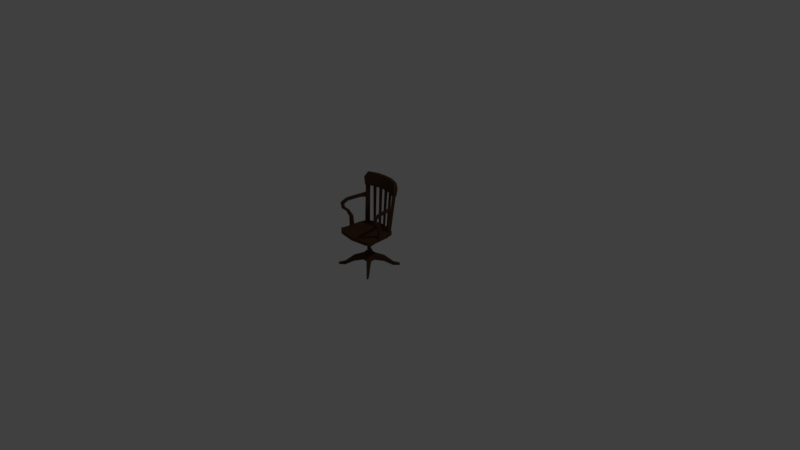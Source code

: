 # Source: chair.blend  (saved by Blender 2.78.0; exported with 4.5.12 LTS)
import bpy
from mathutils import Matrix  # noqa: F401  (used for matrix-valued properties, if any)

bpy.ops.wm.read_factory_settings(use_empty=True)
scene = bpy.context.scene
scene.name = 'Scene'

# ---- collections
col_collection_1 = bpy.data.collections.new('Collection 1'); scene.collection.children.link(col_collection_1)

# ---- materials (node trees are filled in below, after node groups)
mat_woodmaterial = bpy.data.materials.new('WoodMaterial')
mat_woodmaterial.alpha_threshold = 0.0
mat_woodmaterial.use_transparent_shadow = False
mat_woodmaterial.diffuse_color = (0.08353, 0.04215, 0.0219, 1.0)
mat_woodmaterial.roughness = 0.5
mat_woodmaterial.specular_intensity = 0.0
mat_woodmaterial.line_color = (0.0, 0.0, 0.0, 1.0)

# ---- material node trees

# ---- world
world_world = bpy.data.worlds.new('World'); scene.world = world_world
world_world.color = (0.05088, 0.05088, 0.05088)
world_world.use_sun_shadow = False
world_world.sun_shadow_jitter_overblur = 0.0
world_world.cycles.sampling_method = 'MANUAL'

# ---- cameras
cam_camera = bpy.data.cameras.new('Camera')
cam_camera.clip_end = 100.0
cam_camera.lens = 35.0
cam_camera.sensor_width = 32.0
cam_camera.sensor_height = 18.0
cam_camera.ortho_scale = 7.314
cam_camera.dof.focus_distance = 0.0
cam_camera.dof.aperture_fstop = 128.0

# ---- lights
light_lamp = bpy.data.lights.new('Lamp', 'POINT')
light_lamp.transmission_factor = 0.0
light_lamp.cutoff_distance = 30.0
light_lamp.energy = 100.0
light_lamp.shadow_buffer_clip_start = 1.001
light_lamp.shadow_soft_size = 0.1
light_lamp.shadow_maximum_resolution = 0.006
light_lamp.use_absolute_resolution = True

# ---- meshes
me_cube = bpy.data.meshes.new('Cube')
me_cube.from_pydata([(-0.021, 0.05069, -0.2509), (-0.021, 0.05069, -0.1998), (0.021, 0.05069, -0.2509), (0.021, 0.05069, -0.1998), (0.05069, 0.021, -0.2509), (0.05069, 0.021, -0.1998), (0.05069, -0.021, -0.2509), (0.05069, -0.021, -0.1998), (0.021, -0.05069, -0.2509), (0.021, -0.05069, -0.1998), (-0.021, -0.05069, -0.2509), (-0.021, -0.05069, -0.1998), (-0.05069, -0.021, -0.2509), (-0.05069, -0.021, -0.1998), (-0.05069, 0.021, -0.2509), (-0.05069, 0.021, -0.1998), (-0.1379, 0.1535, -0.3056), (-0.1379, 0.1535, -0.277), (0.1379, 0.1535, -0.277), (0.1379, 0.1535, -0.3056), (0.1535, 0.1379, -0.3056), (0.1535, 0.1379, -0.277), (0.1535, -0.1379, -0.277), (0.1535, -0.1379, -0.3056), (0.1379, -0.1535, -0.3056), (0.1379, -0.1535, -0.277), (-0.1379, -0.1535, -0.277), (-0.1379, -0.1535, -0.3056), (-0.1535, -0.1379, -0.3056), (-0.1535, -0.1379, -0.277), (-0.1535, 0.1379, -0.277), (-0.1535, 0.1379, -0.3056), (0.1021, -0.07945, -0.2201), (0.1021, -0.07945, -0.2653), (0.07945, -0.1021, -0.2653), (0.07945, -0.1021, -0.2201), (-0.07945, -0.1021, -0.2201), (-0.07945, -0.1021, -0.2653), (-0.1021, -0.07945, -0.2653), (-0.1021, -0.07945, -0.2201), (-0.1021, 0.07945, -0.2201), (-0.1021, 0.07945, -0.2653), (-0.07945, 0.1021, -0.2653), (-0.07945, 0.1021, -0.2201), (0.1021, 0.07945, -0.2653), (0.1021, 0.07945, -0.2201), (0.07945, 0.1021, -0.2201), (0.07945, 0.1021, -0.2653), (-0.1805, 0.1909, -0.3056), (-0.1805, 0.1909, -0.2892), (0.1805, 0.1909, -0.2892), (0.1805, 0.1909, -0.3056), (0.1909, 0.1805, -0.3056), (0.1909, 0.1805, -0.2892), (0.1909, -0.1805, -0.2892), (0.1909, -0.1805, -0.3056), (0.1805, -0.1909, -0.3056), (0.1805, -0.1909, -0.2892), (-0.1805, -0.1909, -0.2892), (-0.1805, -0.1909, -0.3056), (-0.1909, -0.1805, -0.3056), (-0.1909, -0.1805, -0.2892), (-0.1909, 0.1805, -0.2892), (-0.1909, 0.1805, -0.3056), (-8.397e-09, 7.744e-10, -0.2509), (-0.01348, 0.03255, -0.1998), (0.01348, 0.03255, -0.1998), (0.03255, 0.01348, -0.1998), (0.03255, -0.01348, -0.1998), (0.01348, -0.03255, -0.1998), (-0.01348, -0.03255, -0.1998), (-0.03255, -0.01348, -0.1998), (-0.03255, 0.01348, -0.1998), (-0.03255, 0.01348, -0.1802), (-0.03255, -0.01348, -0.1802), (-0.01348, -0.03255, -0.1802), (0.01348, -0.03255, -0.1802), (0.03255, -0.01348, -0.1802), (0.03255, 0.01348, -0.1802), (0.01348, 0.03255, -0.1802), (-0.01348, 0.03255, -0.1802), (-0.01535, 0.006359, -0.1802), (-0.01535, -0.006359, -0.1802), (-0.006359, -0.01535, -0.1802), (0.006359, -0.01535, -0.1802), (0.01535, -0.006359, -0.1802), (0.01535, 0.006359, -0.1802), (0.006359, 0.01535, -0.1802), (-0.006359, 0.01535, -0.1802), (-0.01535, 0.006359, 0.003498), (-0.01535, -0.006359, 0.003498), (-0.006359, -0.01535, 0.003498), (0.006359, -0.01535, 0.003498), (0.01535, -0.006359, 0.003498), (0.01535, 0.006359, 0.003498), (0.006359, 0.01535, 0.003498), (-0.006359, 0.01535, 0.003498), (0.1836, 0.1203, 0.2429), (0.1631, 0.1383, 0.2429), (0.1698, 0.1064, 0.2429), (0.1511, 0.1206, 0.2429), (0.2003, 0.0792, 0.2473), (0.1822, 0.07493, 0.2473), (0.2182, -0.05273, 0.2473), (0.1997, -0.05461, 0.2473), (0.2165, -0.09532, 0.2304), (0.1979, -0.09528, 0.2304), (0.2109, -0.09236, 0.2047), (0.1923, -0.0923, 0.2047), (0.2001, -0.05854, 0.174), (0.1815, -0.05848, 0.174), (0.1887, -0.02274, 0.1101), (0.1702, -0.02266, 0.1101), (0.1884, -0.01234, 0.001703), (0.1698, -0.01224, 0.001703), (0.1836, 0.126, 0.2783), (0.1639, 0.1439, 0.2783), (0.1698, 0.1122, 0.2783), (0.1519, 0.1262, 0.2783), (0.2004, 0.08339, 0.2738), (0.1824, 0.07912, 0.2738), (0.2185, -0.05569, 0.273), (0.2, -0.05726, 0.2731), (0.2184, -0.1202, 0.2491), (0.1998, -0.1202, 0.2491), (0.2113, -0.1153, 0.1927), (0.1927, -0.1152, 0.1926), (0.2014, -0.07488, 0.1577), (0.1828, -0.07464, 0.1576), (0.1907, -0.05165, 0.1035), (0.1722, -0.05157, 0.1035), (0.1904, -0.05106, 0.001703), (0.1719, -0.05095, 0.001703), (0.1531, 0.122, -0.006892), (0.1934, -0.1417, -0.006892), (0.1531, 0.122, 0.025), (0.1934, -0.1417, 0.025), (0.08716, 0.151, -0.006892), (0.1533, -0.1715, -0.006892), (0.08716, 0.151, 0.025), (0.1533, -0.1715, 0.025), (0.07158, 0.1366, 0.01686), (0.0821, 0.1586, 0.3681), (0.07411, 0.1469, 0.01686), (0.0856, 0.1729, 0.3681), (0.08878, 0.1324, 0.01686), (0.1059, 0.1528, 0.3681), (0.09131, 0.1427, 0.01686), (0.1094, 0.1671, 0.3681), (0.01699, 0.1453, 0.01686), (0.01944, 0.1668, 0.3681), (0.01812, 0.1558, 0.01686), (0.02099, 0.1814, 0.3681), (0.0346, 0.1434, 0.01686), (0.04377, 0.1643, 0.3681), (0.03573, 0.154, 0.01686), (0.04533, 0.1789, 0.3681), (0.1211, 0.1152, 0.01479), (0.1433, 0.1431, 0.3702), (0.1267, 0.1269, 0.01479), (0.1511, 0.1593, 0.3702), (0.1406, 0.08233, 0.01479), (0.1703, 0.1237, 0.3702), (0.1462, 0.1185, 0.01479), (0.178, 0.1498, 0.3702), (0.1721, 0.1163, 0.3544), (0.1638, 0.1386, 0.4638), (0.07575, 0.1529, 0.3544), (0.08109, 0.17, 0.4638), (0.1869, 0.1459, 0.354), (0.1725, 0.1615, 0.4635), (0.08367, 0.1846, 0.354), (0.08646, 0.1956, 0.4635), (0.1861, 0.1191, 0.4228), (0.07774, 0.1638, 0.4228), (0.1994, 0.1495, 0.4224), (0.08417, 0.1953, 0.4224), (0.1809, -0.08782, -0.006892), (0.1809, -0.08782, 0.025), (0.104, -0.09621, 0.025), (0.104, -0.09621, -0.006892), (0.09472, 0.0549, -0.006892), (0.1731, 0.0549, -0.006892), (0.1731, 0.0549, 0.025), (0.09472, 0.0549, 0.025), (0.1781, 0.1179, 0.3886), (0.07674, 0.1576, 0.3886), (0.1922, 0.1479, 0.3882), (0.08392, 0.1892, 0.3882), (-0.1836, 0.1203, 0.2429), (-0.1631, 0.1383, 0.2429), (-0.1698, 0.1064, 0.2429), (-0.1511, 0.1206, 0.2429), (-0.2003, 0.0792, 0.2473), (-0.1822, 0.07493, 0.2473), (-0.2182, -0.05273, 0.2473), (-0.1997, -0.05461, 0.2473), (-0.2165, -0.09532, 0.2304), (-0.1979, -0.09528, 0.2304), (-0.2109, -0.09236, 0.2047), (-0.1923, -0.0923, 0.2047), (-0.2001, -0.05854, 0.174), (-0.1815, -0.05848, 0.174), (-0.1887, -0.02274, 0.1101), (-0.1702, -0.02266, 0.1101), (-0.1884, -0.01234, 0.001703), (-0.1698, -0.01224, 0.001703), (-0.1836, 0.126, 0.2783), (-0.1639, 0.1439, 0.2783), (-0.1698, 0.1122, 0.2783), (-0.1519, 0.1262, 0.2783), (-0.2004, 0.08339, 0.2738), (-0.1824, 0.07912, 0.2738), (-0.2185, -0.05569, 0.273), (-0.2, -0.05726, 0.2731), (-0.2184, -0.1202, 0.2491), (-0.1998, -0.1202, 0.2491), (-0.2113, -0.1153, 0.1927), (-0.1927, -0.1152, 0.1926), (-0.2014, -0.07488, 0.1577), (-0.1828, -0.07464, 0.1576), (-0.1907, -0.05165, 0.1035), (-0.1722, -0.05157, 0.1035), (-0.1904, -0.05106, 0.001703), (-0.1719, -0.05095, 0.001703), (-0.1531, 0.122, -0.006892), (-0.1934, -0.1417, -0.006892), (-0.1531, 0.122, 0.025), (-0.1934, -0.1417, 0.025), (-0.08716, 0.151, -0.006892), (0.0, 0.1638, -0.006892), (-0.1533, -0.1715, -0.006892), (0.0, -0.1934, -0.006892), (-0.08716, 0.151, 0.025), (0.0, 0.1638, 0.025), (-0.1533, -0.1715, 0.025), (0.0, -0.1934, 0.025), (-0.07158, 0.1366, 0.01686), (-0.0821, 0.1586, 0.3681), (-0.07411, 0.1469, 0.01686), (-0.0856, 0.1729, 0.3681), (-0.08878, 0.1324, 0.01686), (-0.1059, 0.1528, 0.3681), (-0.09131, 0.1427, 0.01686), (-0.1094, 0.1671, 0.3681), (-0.01699, 0.1453, 0.01686), (-0.01944, 0.1668, 0.3681), (-0.01812, 0.1558, 0.01686), (-0.02099, 0.1814, 0.3681), (-0.0346, 0.1434, 0.01686), (-0.04377, 0.1643, 0.3681), (-0.03573, 0.154, 0.01686), (-0.04533, 0.1789, 0.3681), (-0.1211, 0.1152, 0.01479), (-0.1433, 0.1431, 0.3702), (-0.1267, 0.1269, 0.01479), (-0.1511, 0.1593, 0.3702), (-0.1406, 0.08233, 0.01479), (-0.1703, 0.1237, 0.3702), (-0.1462, 0.1185, 0.01479), (-0.178, 0.1498, 0.3702), (-0.1721, 0.1163, 0.3544), (-0.1638, 0.1386, 0.4638), (-0.07575, 0.1529, 0.3544), (0.0, 0.1602, 0.3544), (-0.08109, 0.17, 0.4638), (0.0, 0.1772, 0.4638), (-0.1869, 0.1459, 0.354), (-0.1725, 0.1615, 0.4635), (-0.08367, 0.1846, 0.354), (0.0, 0.1949, 0.354), (-0.08646, 0.1956, 0.4635), (0.0, 0.204, 0.4635), (-0.1861, 0.1191, 0.4228), (-0.07774, 0.1638, 0.4228), (0.0, 0.17, 0.4228), (-0.1994, 0.1495, 0.4224), (-0.08417, 0.1953, 0.4224), (0.0, 0.203, 0.4224), (-0.1809, -0.08782, -0.006892), (-0.1809, -0.08782, 0.025), (-0.104, -0.09621, 0.025), (0.0, -0.09934, 0.025), (-0.104, -0.09621, -0.006892), (0.0, -0.09934, -0.006892), (-0.09472, 0.0549, -0.006892), (0.0, 0.0549, -0.006892), (-0.1731, 0.0549, -0.006892), (-0.1731, 0.0549, 0.025), (-0.09472, 0.0549, 0.025), (0.0, 0.0549, 0.025), (-0.1781, 0.1179, 0.3886), (-0.07674, 0.1576, 0.3886), (0.0, 0.1635, 0.3886), (-0.1922, 0.1479, 0.3882), (-0.08392, 0.1892, 0.3882), (0.0, 0.1982, 0.3882)], [], [(0, 1, 3, 2), (37, 36, 26, 27), (4, 5, 7, 6), (42, 41, 31, 16), (8, 9, 11, 10), (41, 40, 30, 31), (12, 13, 15, 14), (45, 44, 20, 21), (31, 30, 62, 63), (23, 22, 54, 55), (29, 28, 60, 61), (21, 20, 52, 53), (40, 43, 17, 30), (38, 37, 27, 28), (33, 32, 22, 23), (43, 42, 16, 17), (36, 39, 29, 26), (34, 33, 23, 24), (47, 46, 18, 19), (39, 38, 28, 29), (32, 35, 25, 22), (44, 47, 19, 20), (35, 34, 24, 25), (46, 45, 21, 18), (9, 8, 34, 35), (7, 9, 35, 32), (8, 6, 33, 34), (6, 7, 32, 33), (13, 12, 38, 39), (11, 13, 39, 36), (12, 10, 37, 38), (10, 11, 36, 37), (1, 0, 42, 43), (15, 1, 43, 40), (14, 15, 40, 41), (0, 14, 41, 42), (3, 5, 45, 46), (4, 2, 47, 44), (2, 3, 46, 47), (5, 4, 44, 45), (51, 50, 53, 52), (55, 54, 57, 56), (59, 58, 61, 60), (63, 62, 49, 48), (24, 23, 55, 56), (16, 31, 63, 48), (22, 25, 57, 54), (17, 16, 48, 49), (30, 17, 49, 62), (25, 24, 56, 57), (19, 18, 50, 51), (27, 26, 58, 59), (20, 19, 51, 52), (28, 27, 59, 60), (18, 21, 53, 50), (26, 29, 61, 58), (4, 6, 64, 2), (6, 8, 10, 64), (2, 64, 14, 0), (64, 10, 12, 14), (1, 15, 72, 65), (3, 1, 65, 66), (7, 5, 67, 68), (13, 11, 70, 71), (9, 7, 68, 69), (15, 13, 71, 72), (5, 3, 66, 67), (11, 9, 69, 70), (65, 72, 73, 80), (69, 68, 77, 76), (72, 71, 74, 73), (68, 67, 78, 77), (71, 70, 75, 74), (67, 66, 79, 78), (70, 69, 76, 75), (66, 65, 80, 79), (79, 80, 88, 87), (77, 78, 86, 85), (75, 76, 84, 83), (73, 74, 82, 81), (78, 79, 87, 86), (76, 77, 85, 84), (74, 75, 83, 82), (80, 73, 81, 88), (86, 87, 95, 94), (84, 85, 93, 92), (82, 83, 91, 90), (88, 81, 89, 96), (87, 88, 96, 95), (85, 86, 94, 93), (83, 84, 92, 91), (81, 82, 90, 89), (97, 99, 100, 98), (97, 101, 102, 99), (102, 101, 103, 104), (103, 105, 106, 104), (105, 107, 108, 106), (107, 109, 110, 108), (109, 111, 112, 110), (111, 113, 114, 112), (115, 116, 118, 117), (115, 117, 120, 119), (120, 122, 121, 119), (121, 122, 124, 123), (123, 124, 126, 125), (125, 126, 128, 127), (127, 128, 130, 129), (129, 130, 132, 131), (98, 116, 115, 97), (100, 118, 116, 98), (99, 117, 118, 100), (102, 120, 117, 99), (97, 115, 119, 101), (104, 122, 120, 102), (101, 119, 121, 103), (106, 124, 122, 104), (103, 121, 123, 105), (108, 126, 124, 106), (105, 123, 125, 107), (110, 128, 126, 108), (107, 125, 127, 109), (112, 130, 128, 110), (109, 127, 129, 111), (113, 131, 132, 114), (114, 132, 130, 112), (111, 129, 131, 113), (135, 133, 137, 139), (139, 137, 230, 234), (134, 136, 140, 138), (138, 140, 236, 232), (178, 136, 134, 177), (179, 140, 136, 178), (282, 236, 140, 179), (177, 134, 138, 180), (180, 138, 232, 284), (141, 142, 144, 143), (143, 144, 148, 147), (147, 148, 146, 145), (145, 146, 142, 141), (143, 147, 145, 141), (148, 144, 142, 146), (149, 150, 152, 151), (151, 152, 156, 155), (155, 156, 154, 153), (153, 154, 150, 149), (151, 155, 153, 149), (156, 152, 150, 154), (157, 158, 160, 159), (159, 160, 164, 163), (163, 164, 162, 161), (161, 162, 158, 157), (159, 163, 161, 157), (164, 160, 158, 162), (185, 186, 167, 165), (186, 293, 264, 167), (187, 169, 171, 188), (188, 171, 270, 296), (165, 167, 171, 169), (266, 168, 172, 272), (167, 264, 270, 171), (185, 165, 169, 187), (168, 166, 170, 172), (166, 173, 175, 170), (172, 176, 278, 272), (170, 175, 176, 172), (168, 266, 275, 174), (166, 168, 174, 173), (181, 180, 284, 286), (182, 177, 180, 181), (290, 282, 179, 184), (184, 179, 178, 183), (183, 178, 177, 182), (135, 183, 182, 133), (139, 184, 183, 135), (234, 290, 184, 139), (133, 182, 181, 137), (137, 181, 286, 230), (173, 185, 187, 175), (176, 188, 296, 278), (175, 187, 188, 176), (174, 275, 293, 186), (173, 174, 186, 185), (189, 190, 192, 191), (189, 191, 194, 193), (194, 196, 195, 193), (195, 196, 198, 197), (197, 198, 200, 199), (199, 200, 202, 201), (201, 202, 204, 203), (203, 204, 206, 205), (207, 209, 210, 208), (207, 211, 212, 209), (212, 211, 213, 214), (213, 215, 216, 214), (215, 217, 218, 216), (217, 219, 220, 218), (219, 221, 222, 220), (221, 223, 224, 222), (190, 189, 207, 208), (192, 190, 208, 210), (191, 192, 210, 209), (194, 191, 209, 212), (189, 193, 211, 207), (196, 194, 212, 214), (193, 195, 213, 211), (198, 196, 214, 216), (195, 197, 215, 213), (200, 198, 216, 218), (197, 199, 217, 215), (202, 200, 218, 220), (199, 201, 219, 217), (204, 202, 220, 222), (201, 203, 221, 219), (205, 206, 224, 223), (206, 204, 222, 224), (203, 205, 223, 221), (227, 233, 229, 225), (233, 234, 230, 229), (226, 231, 235, 228), (231, 232, 236, 235), (280, 279, 226, 228), (281, 280, 228, 235), (282, 281, 235, 236), (279, 283, 231, 226), (283, 284, 232, 231), (237, 239, 240, 238), (239, 243, 244, 240), (243, 241, 242, 244), (241, 237, 238, 242), (239, 237, 241, 243), (244, 242, 238, 240), (245, 247, 248, 246), (247, 251, 252, 248), (251, 249, 250, 252), (249, 245, 246, 250), (247, 245, 249, 251), (252, 250, 246, 248), (253, 255, 256, 254), (255, 259, 260, 256), (259, 257, 258, 260), (257, 253, 254, 258), (255, 253, 257, 259), (260, 258, 254, 256), (291, 261, 263, 292), (292, 263, 264, 293), (294, 295, 269, 267), (295, 296, 270, 269), (261, 267, 269, 263), (275, 278, 272, 266), (266, 272, 271, 265), (263, 269, 270, 264), (291, 294, 267, 261), (265, 271, 268, 262), (262, 268, 276, 273), (293, 296, 278, 275), (271, 272, 278, 277), (268, 271, 277, 276), (265, 274, 275, 266), (262, 273, 274, 265), (285, 286, 284, 283), (287, 285, 283, 279), (290, 289, 281, 282), (289, 288, 280, 281), (288, 287, 279, 280), (227, 225, 287, 288), (233, 227, 288, 289), (234, 233, 289, 290), (225, 229, 285, 287), (229, 230, 286, 285), (264, 270, 296, 293), (273, 276, 294, 291), (277, 278, 296, 295), (276, 277, 295, 294), (274, 292, 293, 275), (273, 291, 292, 274)])
me_cube.polygons.foreach_set('use_smooth', [1, 1, 1, 1, 1, 1, 1, 1, 1, 1, 1, 1, 1, 1, 1, 1, 1, 1, 1, 1, 1, 1, 1, 1, 1, 1, 1, 1, 1, 1, 1, 1, 1, 1, 1, 1, 1, 1, 1, 1, 1, 1, 1, 1, 1, 1, 1, 1, 1, 1, 1, 1, 1, 1, 1, 1, 1, 1, 1, 1, 1, 1, 1, 1, 1, 1, 1, 1, 1, 1, 1, 1, 1, 1, 1, 1, 1, 1, 1, 1, 1, 1, 1, 1, 1, 1, 1, 1, 1, 1, 1, 1, 1, 1, 1, 1, 1, 1, 1, 1, 1, 1, 1, 1, 1, 1, 1, 1, 1, 1, 1, 1, 1, 1, 1, 1, 1, 1, 1, 1, 1, 1, 1, 1, 1, 1, 1, 1, 1, 1, 1, 1, 1, 1, 1, 0, 0, 0, 0, 0, 0, 0, 0, 0, 0, 0, 0, 0, 0, 0, 0, 0, 0, 1, 1, 1, 1, 1, 1, 1, 1, 1, 1, 1, 1, 1, 1, 1, 1, 1, 1, 1, 1, 1, 1, 1, 1, 1, 1, 1, 1, 1, 1, 1, 1, 1, 1, 1, 1, 1, 1, 1, 1, 1, 1, 1, 1, 1, 1, 1, 1, 1, 1, 1, 1, 1, 1, 1, 1, 1, 1, 1, 1, 1, 1, 1, 1, 1, 1, 1, 1, 1, 1, 1, 1, 0, 0, 0, 0, 0, 0, 0, 0, 0, 0, 0, 0, 0, 0, 0, 0, 0, 0, 1, 1, 1, 1, 1, 1, 1, 1, 1, 1, 1, 1, 1, 1, 1, 1, 1, 1, 1, 1, 1, 1, 1, 1, 1, 1, 1, 1, 1, 1, 1, 1])
me_cube.materials.append(mat_woodmaterial)
me_cube.use_remesh_preserve_volume = False
me_cube.use_remesh_preserve_attributes = False
me_cube.use_mirror_vertex_groups = False
me_cube.update()

# ---- objects
ob_cube = bpy.data.objects.new('Cube', me_cube)
ob_lamp = bpy.data.objects.new('Lamp', light_lamp)
ob_camera = bpy.data.objects.new('Camera', cam_camera)

# ---- transforms, parenting, visibility, modifiers, constraints
ob_cube.location = (0.0, 0.0, 0.3066)
ob_cube.scale = (1.5, 1.5, 1.5)
ob_cube.lock_rotations_4d = False
ob_cube.empty_display_type = 'ARROWS'
ob_cube.lineart.crease_threshold = 0.0
_m = ob_cube.modifiers.new('EdgeSplit', 'EDGE_SPLIT')
_m.split_angle = 1.257
ob_lamp.location = (4.076, 1.005, 5.904)
ob_lamp.rotation_euler = (0.6503, 0.05522, 1.866)
ob_lamp.lock_rotations_4d = False
ob_lamp.empty_display_type = 'ARROWS'
ob_lamp.color = (0.0, 0.0, 0.0, 0.0)
ob_lamp.lineart.crease_threshold = 0.0
ob_camera.location = (7.481, -6.508, 5.344)
ob_camera.rotation_euler = (1.109, 0.0, 0.8149)
ob_camera.lock_rotations_4d = False
ob_camera.empty_display_type = 'ARROWS'
ob_camera.color = (0.0, 0.0, 0.0, 0.0)
ob_camera.display_type = 'WIRE'
ob_camera.lineart.crease_threshold = 0.0

# ---- collection membership
col_collection_1.objects.link(ob_cube)
col_collection_1.objects.link(ob_lamp)
col_collection_1.objects.link(ob_camera)

# ---- scene / render settings (as saved in the file)
scene.camera = ob_camera
scene.frame_start = 1; scene.frame_end = 250; scene.frame_set(1)
scene.render.engine = 'BLENDER_EEVEE_NEXT'
scene.render.resolution_percentage = 50
scene.render.dither_intensity = 0.0
scene.cycles.use_denoising = False
scene.cycles.samples = 128
scene.cycles.sampling_pattern = 'TABULATED_SOBOL'
scene.cycles.light_sampling_threshold = 0.0
scene.cycles.use_adaptive_sampling = False
scene.cycles.use_light_tree = False
scene.cycles.blur_glossy = 0.0
scene.cycles.sample_clamp_indirect = 0.0
scene.view_settings.view_transform = 'Standard'
bpy.context.view_layer.update()
